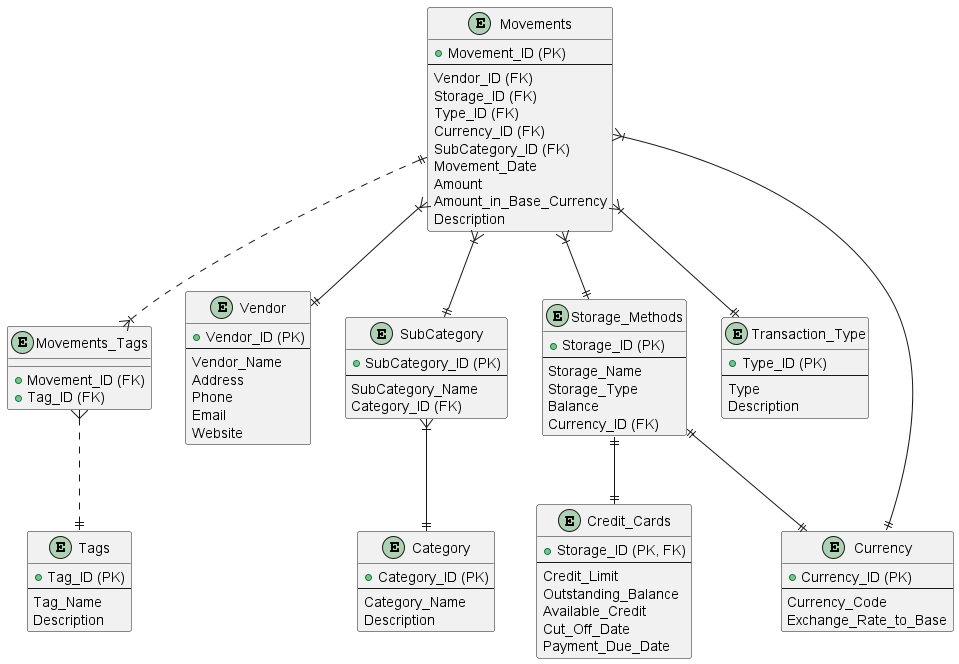

The diagram above was rendered by PlantUML. Its source (embedded in the PNG):
@startuml

entity "Movements" as movements {
  + Movement_ID (PK)
  --
  Vendor_ID (FK)
  Storage_ID (FK)
  Type_ID (FK)
  Currency_ID (FK)
  SubCategory_ID (FK)
  Movement_Date
  Amount
  Amount_in_Base_Currency
  Description
}

entity "Tags" as tags {
  + Tag_ID (PK)
  --
  Tag_Name
  Description
}

entity "Movements_Tags" as movements_tags {
  + Movement_ID (FK)
  + Tag_ID (FK)
}

entity "Vendor" as vendor {
  + Vendor_ID (PK)
  --
  Vendor_Name
  Address
  Phone
  Email
  Website
}

entity "Category" as category {
  + Category_ID (PK)
  --
  Category_Name
  Description
}

entity "SubCategory" as subcategory {
  + SubCategory_ID (PK)
  --
  SubCategory_Name
  Category_ID (FK)
}

entity "Storage_Methods" as storage {
  + Storage_ID (PK)
  --
  Storage_Name
  Storage_Type
  Balance
  Currency_ID (FK)
}

entity "Credit_Cards" as credit_cards {
  + Storage_ID (PK, FK)
  --
  Credit_Limit
  Outstanding_Balance
  Available_Credit
  Cut_Off_Date
  Payment_Due_Date
}

entity "Transaction_Type" as transaction_type {
  + Type_ID (PK)
  --
  Type
  Description
}

entity "Currency" as currency {
  + Currency_ID (PK)
  --
  Currency_Code
  Exchange_Rate_to_Base
}

movements ||..|{ movements_tags
movements_tags }..|| tags

movements }|--|| vendor
movements }|--|| subcategory
movements }|--|| storage
movements }|--|| transaction_type
movements }|--|| currency

storage ||--|| currency
storage ||--|| credit_cards

subcategory }|--|| category

@enduml